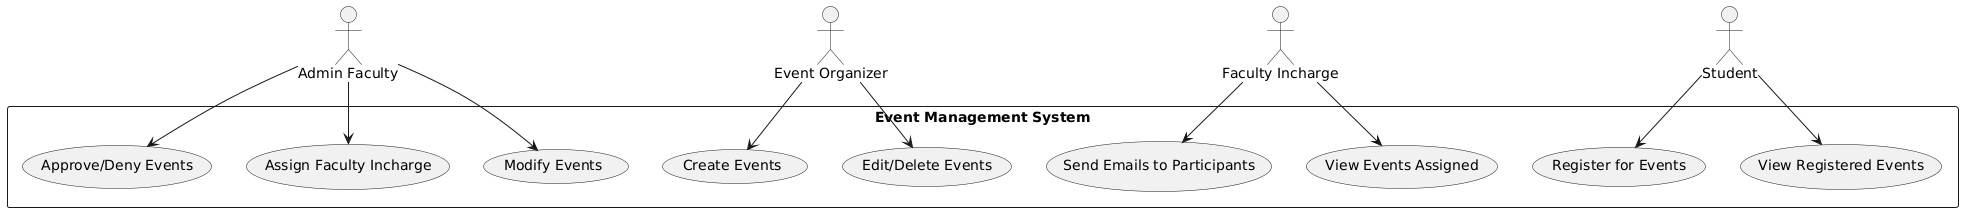

The diagram above was rendered by PlantUML. Its source (embedded in the PNG):
@startuml
actor "Admin Faculty"
actor "Event Organizer"
actor "Faculty Incharge"
actor "Student"

rectangle "Event Management System" {
    "Admin Faculty" --> (Approve/Deny Events)
    "Admin Faculty" --> (Assign Faculty Incharge)
    "Admin Faculty" --> (Modify Events)

    "Event Organizer" --> (Create Events)
    "Event Organizer" --> (Edit/Delete Events)

    "Faculty Incharge" --> (Send Emails to Participants)
    "Faculty Incharge" --> (View Events Assigned)

    "Student" --> (Register for Events)
    "Student" --> (View Registered Events)
}
@enduml